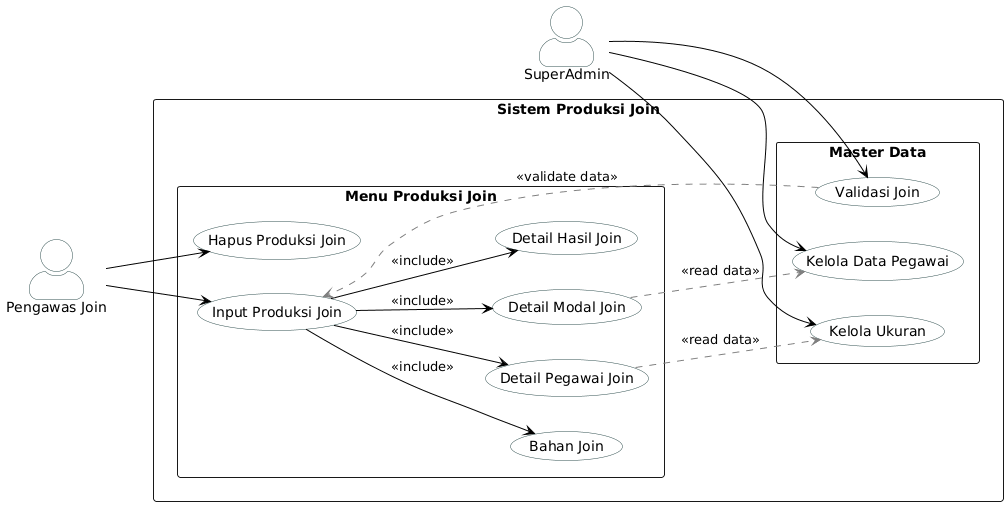

The diagram above was rendered by PlantUML. Its source (embedded in the PNG):
@startuml
' Panggil file style yang sudah dibuat
' === FILE: style.puml ===
' File ini khusus menyimpan konfigurasi tampilan global

left to right direction
skinparam packageStyle rectangle
skinparam actorStyle awesome
skinparam shadowing false

' Konfigurasi Warna Aktor
skinparam actor {
    BackgroundColor White
    BorderColor DarkSlateGray
}

' Konfigurasi Warna Use Case & Garis
skinparam usecase {
    BackgroundColor White
    BorderColor DarkSlateGray
    ArrowColor Black
}

' Konfigurasi Catatan (Note)
skinparam note {
    BackgroundColor #FFF9C4
    BorderColor #FBC02D
}

    left to right direction
    skinparam packageStyle rectangle

    ' === DEFINISI AKTOR ===
    actor "SuperAdmin" as Admin
    actor "Pengawas Join" as Pengawas

    package "Sistem Produksi Join" {

        ' --- AREA MASTER DATA (Oleh Admin) ---
        rectangle "Master Data" {
            usecase "Kelola Data Pegawai" as UC_M_Pegawai
            usecase "Kelola Ukuran" as UC_M_Ukuran
            usecase "Validasi Join" as UC_M_Validasi
        }

        ' --- AREA OPERASIONAL (Oleh Pengawas) ---
        rectangle "Menu Produksi Join" {
            usecase "Hapus Produksi Join" as UC_Hapus
            
            ' Use Case Utama (Abstract)
            usecase "Input Produksi Join" as UC_Input_Utama   

            ' Sub-Proses (Langkah Detail)
            usecase "Detail Pegawai Join" as UC_In_Join
            usecase "Detail Modal Join" as UC_In_Detail
            usecase "Detail Hasil Join" as UC_In_HasilJoin
            usecase "Bahan Join" as UC_In_BahanJoin
        }

        ' =========================================
        ' RELASI AKTOR KE USE CASE
        ' =========================================
        
        ' Admin mengelola master
        Admin --> UC_M_Pegawai
        Admin --> UC_M_Ukuran
        Admin --> UC_M_Validasi

        ' Pengawas melakukan input dan hapus
        Pengawas --> UC_Input_Utama
        Pengawas --> UC_Hapus

        ' =========================================
        ' LOGIKA ALUR (RELATIONSHIPS)
        ' =========================================

        ' 1. Generalisasi (Pilihan Menu)
        ' "Input Produksi Kedi" bisa berupa Bongkar ATAU Masuk
        UC_Input_Utama --> UC_In_Join : <<include>>
        UC_Input_Utama --> UC_In_Detail : <<include>>
        UC_Input_Utama --> UC_In_HasilJoin : <<include>>
        UC_Input_Utama --> UC_In_BahanJoin : <<include>>

        ' 3. Dependency / Read Data (Koneksi ke Master)
        ' Saat input detail bongkar, perlu baca data ukuran dari admin
        UC_In_Join .[#gray].> UC_M_Ukuran : <<read data>>
        UC_In_Detail .[#gray].> UC_M_Pegawai : <<read data>>
        
        UC_M_Validasi .[#gray].> UC_Input_Utama : <<validate data>>

    }
@enduml